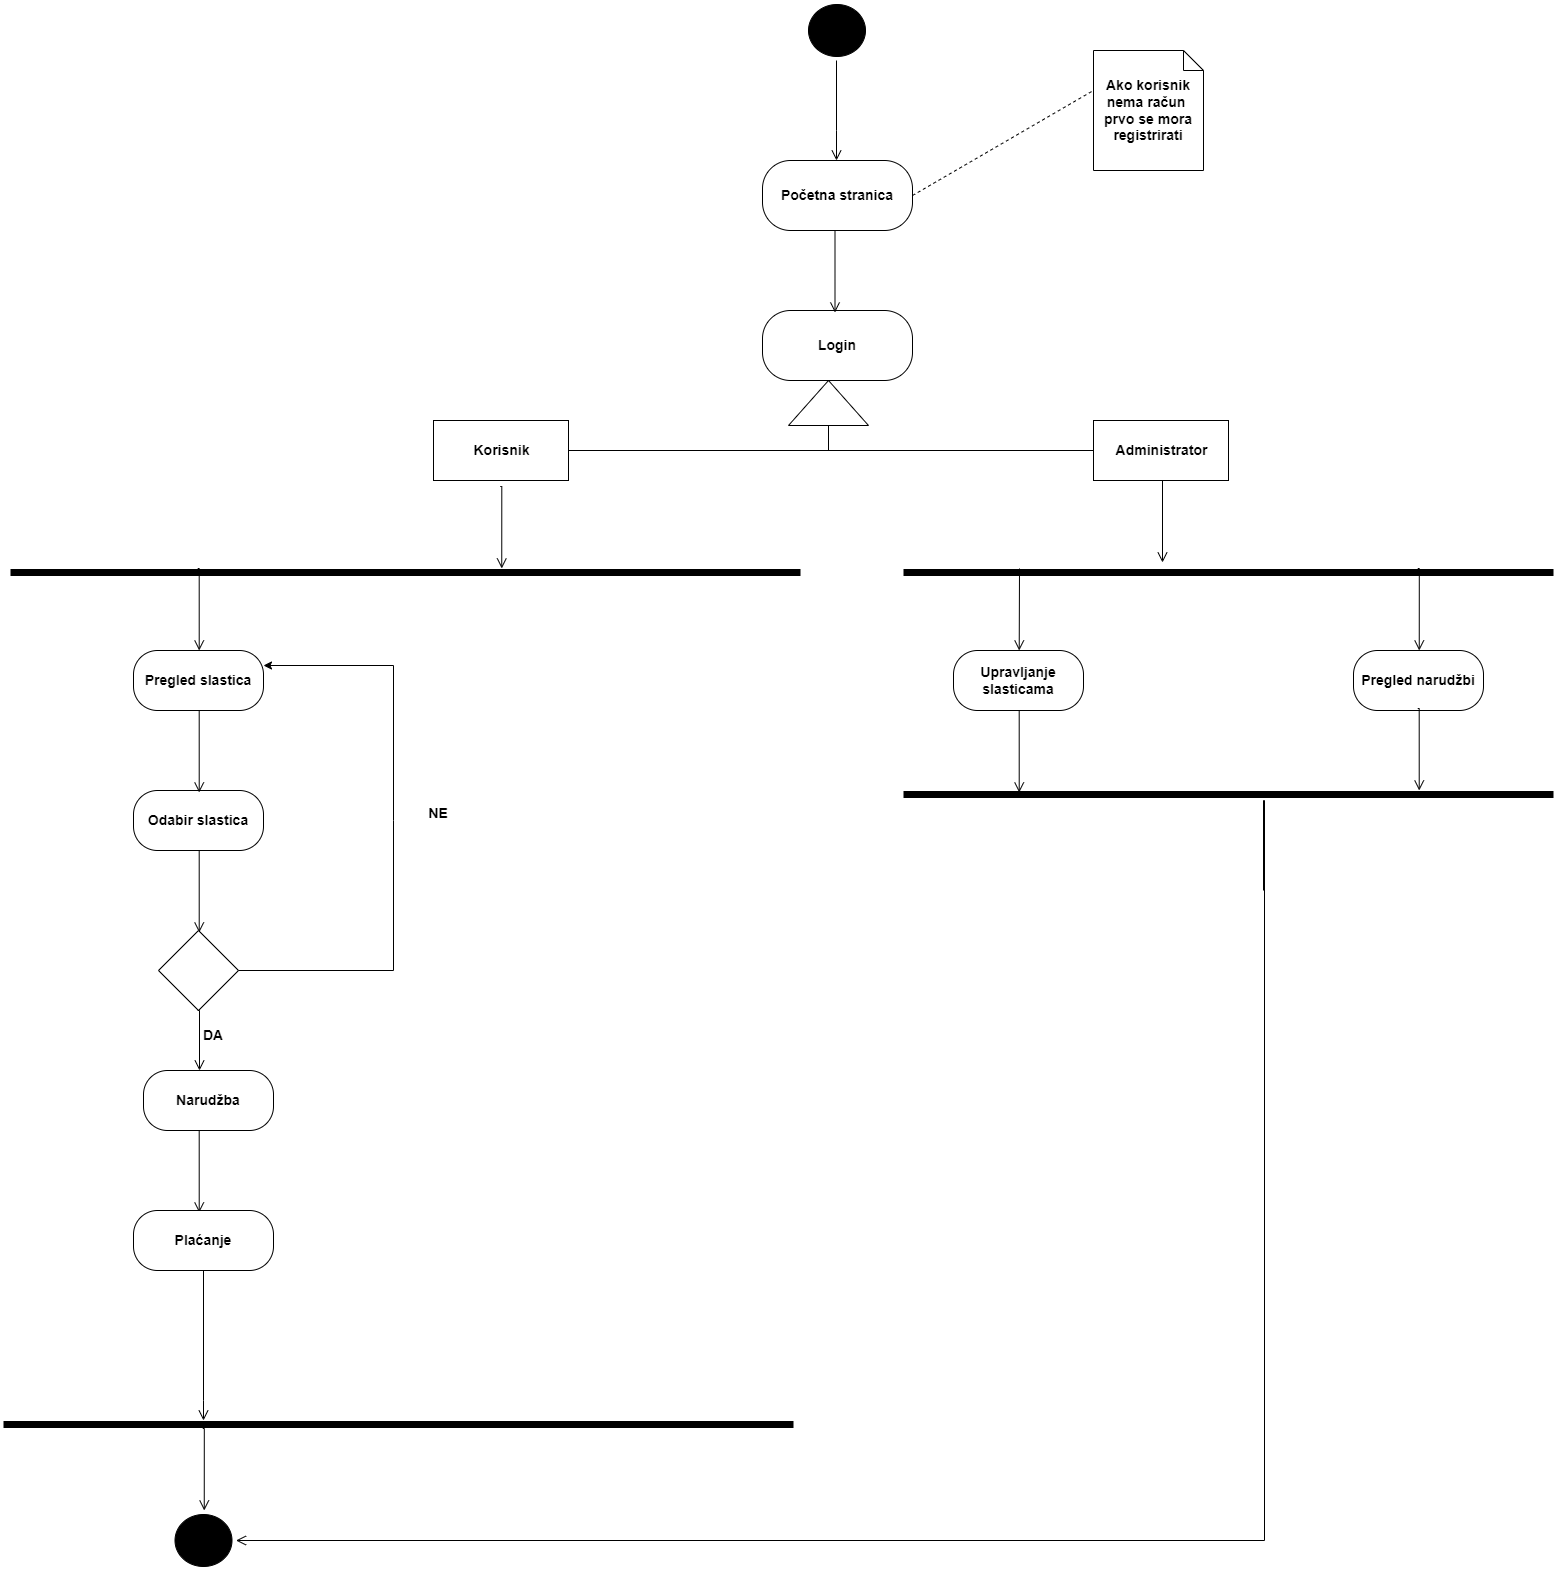

The diagram above was exported from draw.io. Its source (the exported page's mxGraphModel, read from the mxfile embedded in the PNG):
<mxGraphModel dx="1865" dy="649" grid="1" gridSize="10" guides="1" tooltips="1" connect="1" arrows="1" fold="1" page="1" pageScale="1" pageWidth="827" pageHeight="1169" math="0" shadow="0">
  <root>
    <mxCell id="0" />
    <mxCell id="1" parent="0" />
    <mxCell id="iAp7kn4ewsZl1DrahHWS-19" value="" style="ellipse;html=1;shape=startState;fillColor=#000000;strokeColor=#000000;" parent="1" vertex="1">
      <mxGeometry x="381" y="140" width="65" height="60" as="geometry" />
    </mxCell>
    <mxCell id="iAp7kn4ewsZl1DrahHWS-20" value="" style="edgeStyle=orthogonalEdgeStyle;html=1;verticalAlign=bottom;endArrow=open;endSize=8;strokeColor=#000000;rounded=0;" parent="1" edge="1">
      <mxGeometry relative="1" as="geometry">
        <mxPoint x="413" y="300" as="targetPoint" />
        <mxPoint x="413" y="200" as="sourcePoint" />
        <Array as="points">
          <mxPoint x="413" y="270" />
          <mxPoint x="413" y="270" />
        </Array>
      </mxGeometry>
    </mxCell>
    <mxCell id="iAp7kn4ewsZl1DrahHWS-27" value="&lt;b&gt;Ako korisnik nema račun&amp;nbsp; prvo se mora registrirati&lt;/b&gt;" style="shape=note;size=20;whiteSpace=wrap;html=1;fontSize=14;fontColor=#000000;strokeColor=#000000;fillColor=#FFFFFF;" parent="1" vertex="1">
      <mxGeometry x="670" y="190" width="110" height="120" as="geometry" />
    </mxCell>
    <mxCell id="iAp7kn4ewsZl1DrahHWS-30" value="" style="endArrow=none;dashed=1;html=1;rounded=0;fontSize=14;fontColor=#000000;strokeColor=#000000;entryX=0;entryY=0.333;entryDx=0;entryDy=0;entryPerimeter=0;exitX=1;exitY=0.5;exitDx=0;exitDy=0;" parent="1" source="iAp7kn4ewsZl1DrahHWS-39" target="iAp7kn4ewsZl1DrahHWS-27" edge="1">
      <mxGeometry width="50" height="50" relative="1" as="geometry">
        <mxPoint x="540" y="200" as="sourcePoint" />
        <mxPoint x="450" y="360" as="targetPoint" />
      </mxGeometry>
    </mxCell>
    <mxCell id="iAp7kn4ewsZl1DrahHWS-32" value="" style="triangle;whiteSpace=wrap;html=1;fontSize=14;fontColor=#000000;strokeColor=#000000;fillColor=#FFFFFF;rotation=-90;" parent="1" vertex="1">
      <mxGeometry x="382.5" y="502.5" width="45" height="80" as="geometry" />
    </mxCell>
    <mxCell id="iAp7kn4ewsZl1DrahHWS-33" value="" style="endArrow=none;html=1;rounded=0;fontSize=14;fontColor=#000000;strokeColor=#000000;exitX=0;exitY=0.5;exitDx=0;exitDy=0;" parent="1" source="iAp7kn4ewsZl1DrahHWS-32" edge="1">
      <mxGeometry width="50" height="50" relative="1" as="geometry">
        <mxPoint x="390" y="450" as="sourcePoint" />
        <mxPoint x="405" y="590" as="targetPoint" />
      </mxGeometry>
    </mxCell>
    <mxCell id="iAp7kn4ewsZl1DrahHWS-34" value="" style="endArrow=none;html=1;rounded=0;fontSize=14;fontColor=#000000;strokeColor=#000000;" parent="1" edge="1">
      <mxGeometry width="50" height="50" relative="1" as="geometry">
        <mxPoint x="140" y="590" as="sourcePoint" />
        <mxPoint x="670" y="590" as="targetPoint" />
      </mxGeometry>
    </mxCell>
    <mxCell id="iAp7kn4ewsZl1DrahHWS-35" value="&lt;b&gt;Korisnik&lt;/b&gt;" style="html=1;fontSize=14;fontColor=#000000;strokeColor=#000000;fillColor=#FFFFFF;" parent="1" vertex="1">
      <mxGeometry x="10" y="560" width="135" height="60" as="geometry" />
    </mxCell>
    <mxCell id="iAp7kn4ewsZl1DrahHWS-36" value="&lt;b&gt;Administrator&lt;/b&gt;" style="html=1;fontSize=14;fontColor=#000000;strokeColor=#000000;fillColor=#FFFFFF;" parent="1" vertex="1">
      <mxGeometry x="670" y="560" width="135" height="60" as="geometry" />
    </mxCell>
    <mxCell id="iAp7kn4ewsZl1DrahHWS-39" value="&lt;b&gt;Početna stranica&lt;/b&gt;" style="rounded=1;whiteSpace=wrap;html=1;arcSize=40;fontColor=#000000;fillColor=#FFFFFF;strokeColor=#000000;fontSize=14;" parent="1" vertex="1">
      <mxGeometry x="339" y="300" width="150" height="70" as="geometry" />
    </mxCell>
    <mxCell id="iAp7kn4ewsZl1DrahHWS-41" value="&lt;b&gt;Login&lt;/b&gt;" style="rounded=1;whiteSpace=wrap;html=1;arcSize=40;fontColor=#000000;fillColor=#FFFFFF;strokeColor=#000000;fontSize=14;" parent="1" vertex="1">
      <mxGeometry x="339" y="450" width="150" height="70" as="geometry" />
    </mxCell>
    <mxCell id="iAp7kn4ewsZl1DrahHWS-46" value="" style="edgeStyle=orthogonalEdgeStyle;html=1;verticalAlign=bottom;endArrow=open;endSize=8;strokeColor=#000000;rounded=0;exitX=0.5;exitY=1;exitDx=0;exitDy=0;" parent="1" source="iAp7kn4ewsZl1DrahHWS-36" edge="1">
      <mxGeometry relative="1" as="geometry">
        <mxPoint x="739" y="702" as="targetPoint" />
        <mxPoint x="720" y="630" as="sourcePoint" />
        <Array as="points">
          <mxPoint x="739" y="620" />
        </Array>
      </mxGeometry>
    </mxCell>
    <mxCell id="iAp7kn4ewsZl1DrahHWS-48" value="" style="line;strokeWidth=7;fillColor=none;align=left;verticalAlign=middle;spacingTop=-1;spacingLeft=3;spacingRight=3;rotatable=0;labelPosition=right;points=[];portConstraint=eastwest;fontSize=14;fontColor=#000000;" parent="1" vertex="1">
      <mxGeometry x="480" y="708" width="650" height="8" as="geometry" />
    </mxCell>
    <mxCell id="iAp7kn4ewsZl1DrahHWS-50" value="" style="edgeStyle=orthogonalEdgeStyle;html=1;verticalAlign=bottom;endArrow=open;endSize=8;strokeColor=#000000;rounded=0;exitX=0.5;exitY=1;exitDx=0;exitDy=0;" parent="1" edge="1">
      <mxGeometry relative="1" as="geometry">
        <mxPoint x="78.25" y="708" as="targetPoint" />
        <mxPoint x="76.75" y="626" as="sourcePoint" />
        <Array as="points">
          <mxPoint x="78" y="626" />
        </Array>
      </mxGeometry>
    </mxCell>
    <mxCell id="iAp7kn4ewsZl1DrahHWS-51" value="&lt;b&gt;Pregled slastica&lt;/b&gt;" style="rounded=1;whiteSpace=wrap;html=1;arcSize=40;fontColor=#000000;fillColor=#FFFFFF;strokeColor=#000000;fontSize=14;" parent="1" vertex="1">
      <mxGeometry x="-290" y="790" width="130" height="60" as="geometry" />
    </mxCell>
    <mxCell id="iAp7kn4ewsZl1DrahHWS-52" value="&lt;b&gt;Odabir slastica&lt;/b&gt;" style="rounded=1;whiteSpace=wrap;html=1;arcSize=40;fontColor=#000000;fillColor=#FFFFFF;strokeColor=#000000;fontSize=14;" parent="1" vertex="1">
      <mxGeometry x="-290" y="930" width="130" height="60" as="geometry" />
    </mxCell>
    <mxCell id="5es3BwUl1KSPVZzSvlCU-1" value="&lt;b&gt;Upravljanje slasticama&lt;/b&gt;" style="rounded=1;whiteSpace=wrap;html=1;arcSize=40;fontColor=#000000;fillColor=#FFFFFF;strokeColor=#000000;fontSize=14;" parent="1" vertex="1">
      <mxGeometry x="530" y="790" width="130" height="60" as="geometry" />
    </mxCell>
    <mxCell id="5es3BwUl1KSPVZzSvlCU-2" value="&lt;b&gt;Pregled narudžbi&lt;/b&gt;" style="rounded=1;whiteSpace=wrap;html=1;arcSize=40;fontColor=#000000;fillColor=#FFFFFF;strokeColor=#000000;fontSize=14;" parent="1" vertex="1">
      <mxGeometry x="930" y="790" width="130" height="60" as="geometry" />
    </mxCell>
    <mxCell id="5es3BwUl1KSPVZzSvlCU-5" value="" style="edgeStyle=orthogonalEdgeStyle;html=1;verticalAlign=bottom;endArrow=open;endSize=8;strokeColor=#000000;rounded=0;exitX=0.5;exitY=1;exitDx=0;exitDy=0;" parent="1" edge="1">
      <mxGeometry relative="1" as="geometry">
        <mxPoint x="-224.29" y="790" as="targetPoint" />
        <mxPoint x="-225.79" y="708" as="sourcePoint" />
        <Array as="points">
          <mxPoint x="-224.29" y="708" />
        </Array>
      </mxGeometry>
    </mxCell>
    <mxCell id="5es3BwUl1KSPVZzSvlCU-8" value="" style="edgeStyle=orthogonalEdgeStyle;html=1;verticalAlign=bottom;endArrow=open;endSize=8;strokeColor=#000000;rounded=0;" parent="1" edge="1">
      <mxGeometry relative="1" as="geometry">
        <mxPoint x="595.71" y="790" as="targetPoint" />
        <mxPoint x="596" y="708" as="sourcePoint" />
        <Array as="points">
          <mxPoint x="596.21" y="708" />
        </Array>
      </mxGeometry>
    </mxCell>
    <mxCell id="5es3BwUl1KSPVZzSvlCU-9" value="" style="edgeStyle=orthogonalEdgeStyle;html=1;verticalAlign=bottom;endArrow=open;endSize=8;strokeColor=#000000;rounded=0;exitX=0.5;exitY=1;exitDx=0;exitDy=0;" parent="1" edge="1">
      <mxGeometry relative="1" as="geometry">
        <mxPoint x="995.75" y="790" as="targetPoint" />
        <mxPoint x="994.25" y="708" as="sourcePoint" />
        <Array as="points">
          <mxPoint x="996" y="708" />
        </Array>
      </mxGeometry>
    </mxCell>
    <mxCell id="5es3BwUl1KSPVZzSvlCU-14" value="" style="edgeStyle=orthogonalEdgeStyle;html=1;verticalAlign=bottom;endArrow=open;endSize=8;strokeColor=#000000;rounded=0;exitX=0.5;exitY=1;exitDx=0;exitDy=0;" parent="1" edge="1">
      <mxGeometry relative="1" as="geometry">
        <mxPoint x="-224.29" y="932" as="targetPoint" />
        <mxPoint x="-225.79" y="850" as="sourcePoint" />
        <Array as="points">
          <mxPoint x="-224.29" y="850" />
        </Array>
      </mxGeometry>
    </mxCell>
    <mxCell id="5es3BwUl1KSPVZzSvlCU-18" value="" style="edgeStyle=orthogonalEdgeStyle;html=1;verticalAlign=bottom;endArrow=open;endSize=8;strokeColor=#000000;rounded=0;exitX=0.5;exitY=1;exitDx=0;exitDy=0;" parent="1" edge="1">
      <mxGeometry relative="1" as="geometry">
        <mxPoint x="595.71" y="932" as="targetPoint" />
        <mxPoint x="594.21" y="850" as="sourcePoint" />
        <Array as="points">
          <mxPoint x="595.71" y="850" />
        </Array>
      </mxGeometry>
    </mxCell>
    <mxCell id="5es3BwUl1KSPVZzSvlCU-19" value="" style="edgeStyle=orthogonalEdgeStyle;html=1;verticalAlign=bottom;endArrow=open;endSize=8;strokeColor=#000000;rounded=0;exitX=0.5;exitY=1;exitDx=0;exitDy=0;" parent="1" edge="1">
      <mxGeometry relative="1" as="geometry">
        <mxPoint x="995.72" y="930" as="targetPoint" />
        <mxPoint x="994.22" y="848" as="sourcePoint" />
        <Array as="points">
          <mxPoint x="995.72" y="848" />
        </Array>
      </mxGeometry>
    </mxCell>
    <mxCell id="5es3BwUl1KSPVZzSvlCU-22" value="" style="edgeStyle=orthogonalEdgeStyle;html=1;verticalAlign=bottom;endArrow=open;endSize=8;strokeColor=#000000;rounded=0;exitX=0.5;exitY=1;exitDx=0;exitDy=0;" parent="1" edge="1">
      <mxGeometry relative="1" as="geometry">
        <mxPoint x="-224.29000000000002" y="1072" as="targetPoint" />
        <mxPoint x="-225.79000000000002" y="990" as="sourcePoint" />
        <Array as="points">
          <mxPoint x="-224.29000000000002" y="990" />
        </Array>
      </mxGeometry>
    </mxCell>
    <mxCell id="5es3BwUl1KSPVZzSvlCU-23" value="&lt;b&gt;Narudžba&lt;/b&gt;" style="rounded=1;whiteSpace=wrap;html=1;arcSize=40;fontColor=#000000;fillColor=#FFFFFF;strokeColor=#000000;fontSize=14;" parent="1" vertex="1">
      <mxGeometry x="-280" y="1210" width="130" height="60" as="geometry" />
    </mxCell>
    <mxCell id="5es3BwUl1KSPVZzSvlCU-24" value="" style="rhombus;whiteSpace=wrap;html=1;" parent="1" vertex="1">
      <mxGeometry x="-265" y="1070" width="80" height="80" as="geometry" />
    </mxCell>
    <mxCell id="5es3BwUl1KSPVZzSvlCU-25" value="" style="endArrow=classic;html=1;rounded=0;exitX=1;exitY=0.5;exitDx=0;exitDy=0;entryX=1;entryY=0.25;entryDx=0;entryDy=0;" parent="1" source="5es3BwUl1KSPVZzSvlCU-24" target="iAp7kn4ewsZl1DrahHWS-51" edge="1">
      <mxGeometry width="50" height="50" relative="1" as="geometry">
        <mxPoint x="110" y="1180" as="sourcePoint" />
        <mxPoint x="-100" y="850" as="targetPoint" />
        <Array as="points">
          <mxPoint x="-30" y="1110" />
          <mxPoint x="-30" y="960" />
          <mxPoint x="-30" y="805" />
        </Array>
      </mxGeometry>
    </mxCell>
    <mxCell id="5es3BwUl1KSPVZzSvlCU-26" value="&lt;font style=&quot;font-size: 14px&quot;&gt;&lt;b&gt;NE&lt;/b&gt;&lt;/font&gt;" style="text;html=1;strokeColor=none;fillColor=none;align=center;verticalAlign=middle;whiteSpace=wrap;rounded=0;" parent="1" vertex="1">
      <mxGeometry x="-20" y="930" width="70" height="45" as="geometry" />
    </mxCell>
    <mxCell id="5es3BwUl1KSPVZzSvlCU-27" value="" style="edgeStyle=orthogonalEdgeStyle;html=1;verticalAlign=bottom;endArrow=open;endSize=8;strokeColor=#000000;rounded=0;exitX=0.5;exitY=1;exitDx=0;exitDy=0;" parent="1" edge="1">
      <mxGeometry relative="1" as="geometry">
        <mxPoint x="-224" y="1210" as="targetPoint" />
        <mxPoint x="-225.79" y="1150" as="sourcePoint" />
        <Array as="points">
          <mxPoint x="-224.29000000000005" y="1150" />
        </Array>
      </mxGeometry>
    </mxCell>
    <mxCell id="5es3BwUl1KSPVZzSvlCU-28" value="&lt;b&gt;DA&lt;/b&gt;" style="text;html=1;strokeColor=none;fillColor=none;align=center;verticalAlign=middle;whiteSpace=wrap;rounded=0;fontSize=14;" parent="1" vertex="1">
      <mxGeometry x="-240" y="1160" width="60" height="30" as="geometry" />
    </mxCell>
    <mxCell id="5es3BwUl1KSPVZzSvlCU-29" value="" style="edgeStyle=orthogonalEdgeStyle;html=1;verticalAlign=bottom;endArrow=open;endSize=8;strokeColor=#000000;rounded=0;exitX=0.5;exitY=1;exitDx=0;exitDy=0;" parent="1" edge="1">
      <mxGeometry relative="1" as="geometry">
        <mxPoint x="-224.29" y="1352" as="targetPoint" />
        <mxPoint x="-225.79" y="1270" as="sourcePoint" />
        <Array as="points">
          <mxPoint x="-224.29000000000005" y="1270" />
        </Array>
      </mxGeometry>
    </mxCell>
    <mxCell id="5es3BwUl1KSPVZzSvlCU-30" value="&lt;b&gt;Plaćanje&lt;/b&gt;" style="rounded=1;whiteSpace=wrap;html=1;arcSize=40;fontColor=#000000;fillColor=#FFFFFF;strokeColor=#000000;fontSize=14;" parent="1" vertex="1">
      <mxGeometry x="-290" y="1350" width="140" height="60" as="geometry" />
    </mxCell>
    <mxCell id="5es3BwUl1KSPVZzSvlCU-41" value="" style="line;strokeWidth=7;fillColor=none;align=left;verticalAlign=middle;spacingTop=-1;spacingLeft=3;spacingRight=3;rotatable=0;labelPosition=right;points=[];portConstraint=eastwest;fontSize=14;fontColor=#000000;" parent="1" vertex="1">
      <mxGeometry x="-420" y="1560" width="790" height="8" as="geometry" />
    </mxCell>
    <mxCell id="5es3BwUl1KSPVZzSvlCU-42" value="" style="line;strokeWidth=7;fillColor=none;align=left;verticalAlign=middle;spacingTop=-1;spacingLeft=3;spacingRight=3;rotatable=0;labelPosition=right;points=[];portConstraint=eastwest;fontSize=14;fontColor=#000000;" parent="1" vertex="1">
      <mxGeometry x="-413" y="708" width="790" height="8" as="geometry" />
    </mxCell>
    <mxCell id="5es3BwUl1KSPVZzSvlCU-44" value="" style="edgeStyle=orthogonalEdgeStyle;html=1;verticalAlign=bottom;endArrow=open;endSize=8;strokeColor=#000000;rounded=0;" parent="1" source="5es3BwUl1KSPVZzSvlCU-30" target="5es3BwUl1KSPVZzSvlCU-41" edge="1">
      <mxGeometry relative="1" as="geometry">
        <mxPoint x="-224.11" y="1500" as="targetPoint" />
        <mxPoint x="-220" y="1440" as="sourcePoint" />
        <Array as="points">
          <mxPoint x="-220" y="1540" />
          <mxPoint x="-220" y="1540" />
        </Array>
      </mxGeometry>
    </mxCell>
    <mxCell id="5es3BwUl1KSPVZzSvlCU-46" value="" style="line;strokeWidth=7;fillColor=none;align=left;verticalAlign=middle;spacingTop=-1;spacingLeft=3;spacingRight=3;rotatable=0;labelPosition=right;points=[];portConstraint=eastwest;fontSize=14;fontColor=#000000;" parent="1" vertex="1">
      <mxGeometry x="480" y="930" width="650" height="8" as="geometry" />
    </mxCell>
    <mxCell id="5es3BwUl1KSPVZzSvlCU-49" value="" style="ellipse;html=1;shape=startState;fillColor=#000000;strokeColor=#000000;" parent="1" vertex="1">
      <mxGeometry x="-252.5" y="1650" width="65" height="60" as="geometry" />
    </mxCell>
    <mxCell id="5es3BwUl1KSPVZzSvlCU-53" value="" style="edgeStyle=orthogonalEdgeStyle;html=1;verticalAlign=bottom;endArrow=open;endSize=8;strokeColor=#000000;rounded=0;exitX=0.5;exitY=1;exitDx=0;exitDy=0;entryX=1;entryY=0.5;entryDx=0;entryDy=0;" parent="1" target="5es3BwUl1KSPVZzSvlCU-49" edge="1">
      <mxGeometry relative="1" as="geometry">
        <mxPoint x="850" y="1880" as="targetPoint" />
        <mxPoint x="840" y="1030" as="sourcePoint" />
        <Array as="points">
          <mxPoint x="840" y="940" />
          <mxPoint x="841" y="1880" />
        </Array>
      </mxGeometry>
    </mxCell>
    <mxCell id="19VCFV0jrggVQNBWLpLm-1" value="" style="edgeStyle=orthogonalEdgeStyle;html=1;verticalAlign=bottom;endArrow=open;endSize=8;strokeColor=#000000;rounded=0;exitX=0.5;exitY=1;exitDx=0;exitDy=0;" parent="1" edge="1">
      <mxGeometry relative="1" as="geometry">
        <mxPoint x="411.5" y="452" as="targetPoint" />
        <mxPoint x="410" y="370" as="sourcePoint" />
        <Array as="points">
          <mxPoint x="411.25" y="370" />
        </Array>
      </mxGeometry>
    </mxCell>
    <mxCell id="19VCFV0jrggVQNBWLpLm-2" value="" style="edgeStyle=orthogonalEdgeStyle;html=1;verticalAlign=bottom;endArrow=open;endSize=8;strokeColor=#000000;rounded=0;exitX=0.5;exitY=1;exitDx=0;exitDy=0;" parent="1" edge="1">
      <mxGeometry relative="1" as="geometry">
        <mxPoint x="-219.25" y="1650" as="targetPoint" />
        <mxPoint x="-220.75" y="1568" as="sourcePoint" />
        <Array as="points">
          <mxPoint x="-219.25000000000009" y="1568" />
        </Array>
      </mxGeometry>
    </mxCell>
  </root>
</mxGraphModel>